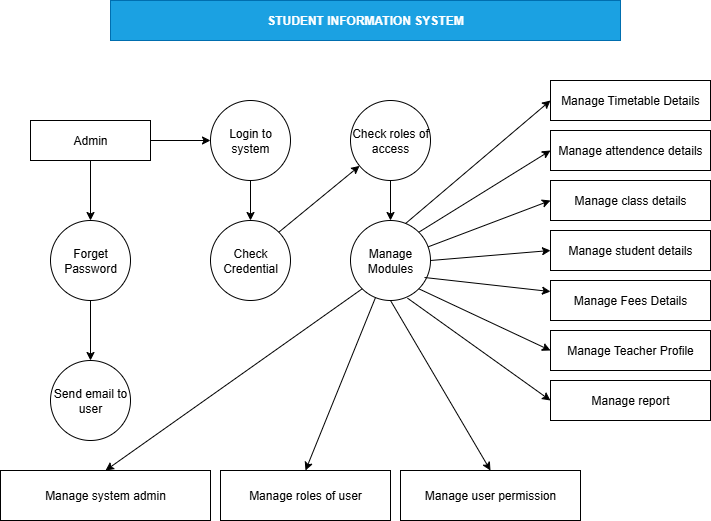

The diagram above was exported from draw.io. Its source (the exported page's mxGraphModel, read from the mxfile embedded in the PNG):
<mxGraphModel dx="786" dy="451" grid="1" gridSize="10" guides="1" tooltips="1" connect="1" arrows="1" fold="1" page="1" pageScale="1" pageWidth="850" pageHeight="1100" background="#ffffff" math="0" shadow="0">
  <root>
    <mxCell id="0" />
    <mxCell id="1" parent="0" />
    <mxCell id="VOwWRFZJz0mb013KFPZ_-1" value="&lt;b&gt;STUDENT INFORMATION SYSTEM&lt;/b&gt;" style="whiteSpace=wrap;html=1;fillColor=#1ba1e2;fontColor=#ffffff;strokeColor=#006EAF;" parent="1" vertex="1">
      <mxGeometry x="120" y="40" width="510" height="40" as="geometry" />
    </mxCell>
    <mxCell id="VOwWRFZJz0mb013KFPZ_-12" value="" style="edgeStyle=orthogonalEdgeStyle;rounded=0;orthogonalLoop=1;jettySize=auto;html=1;" parent="1" source="VOwWRFZJz0mb013KFPZ_-2" target="VOwWRFZJz0mb013KFPZ_-10" edge="1">
      <mxGeometry relative="1" as="geometry" />
    </mxCell>
    <mxCell id="VOwWRFZJz0mb013KFPZ_-14" value="" style="edgeStyle=orthogonalEdgeStyle;rounded=0;orthogonalLoop=1;jettySize=auto;html=1;" parent="1" source="VOwWRFZJz0mb013KFPZ_-2" target="VOwWRFZJz0mb013KFPZ_-3" edge="1">
      <mxGeometry relative="1" as="geometry" />
    </mxCell>
    <mxCell id="VOwWRFZJz0mb013KFPZ_-2" value="Admin" style="rounded=0;whiteSpace=wrap;html=1;" parent="1" vertex="1">
      <mxGeometry x="40" y="160" width="120" height="40" as="geometry" />
    </mxCell>
    <mxCell id="VOwWRFZJz0mb013KFPZ_-8" value="" style="edgeStyle=orthogonalEdgeStyle;rounded=0;orthogonalLoop=1;jettySize=auto;html=1;" parent="1" source="VOwWRFZJz0mb013KFPZ_-3" target="VOwWRFZJz0mb013KFPZ_-4" edge="1">
      <mxGeometry relative="1" as="geometry" />
    </mxCell>
    <mxCell id="VOwWRFZJz0mb013KFPZ_-3" value="Login to system" style="ellipse;whiteSpace=wrap;html=1;aspect=fixed;" parent="1" vertex="1">
      <mxGeometry x="220" y="140" width="80" height="80" as="geometry" />
    </mxCell>
    <mxCell id="VOwWRFZJz0mb013KFPZ_-4" value="Check Credential" style="ellipse;whiteSpace=wrap;html=1;aspect=fixed;" parent="1" vertex="1">
      <mxGeometry x="220" y="260" width="80" height="80" as="geometry" />
    </mxCell>
    <mxCell id="VOwWRFZJz0mb013KFPZ_-9" value="" style="edgeStyle=orthogonalEdgeStyle;rounded=0;orthogonalLoop=1;jettySize=auto;html=1;" parent="1" source="VOwWRFZJz0mb013KFPZ_-5" target="VOwWRFZJz0mb013KFPZ_-6" edge="1">
      <mxGeometry relative="1" as="geometry" />
    </mxCell>
    <mxCell id="VOwWRFZJz0mb013KFPZ_-5" value="Check roles of access" style="ellipse;whiteSpace=wrap;html=1;aspect=fixed;" parent="1" vertex="1">
      <mxGeometry x="360" y="140" width="80" height="80" as="geometry" />
    </mxCell>
    <mxCell id="VOwWRFZJz0mb013KFPZ_-6" value="Manage Modules" style="ellipse;whiteSpace=wrap;html=1;aspect=fixed;" parent="1" vertex="1">
      <mxGeometry x="360" y="260" width="80" height="80" as="geometry" />
    </mxCell>
    <mxCell id="VOwWRFZJz0mb013KFPZ_-7" value="" style="endArrow=classic;html=1;rounded=0;exitX=1;exitY=0;exitDx=0;exitDy=0;" parent="1" source="VOwWRFZJz0mb013KFPZ_-4" target="VOwWRFZJz0mb013KFPZ_-5" edge="1">
      <mxGeometry width="50" height="50" relative="1" as="geometry">
        <mxPoint x="200" y="180" as="sourcePoint" />
        <mxPoint x="250" y="130" as="targetPoint" />
        <Array as="points" />
      </mxGeometry>
    </mxCell>
    <mxCell id="VOwWRFZJz0mb013KFPZ_-13" value="" style="edgeStyle=orthogonalEdgeStyle;rounded=0;orthogonalLoop=1;jettySize=auto;html=1;" parent="1" source="VOwWRFZJz0mb013KFPZ_-10" target="VOwWRFZJz0mb013KFPZ_-11" edge="1">
      <mxGeometry relative="1" as="geometry" />
    </mxCell>
    <mxCell id="VOwWRFZJz0mb013KFPZ_-10" value="Forget Password" style="ellipse;whiteSpace=wrap;html=1;aspect=fixed;" parent="1" vertex="1">
      <mxGeometry x="60" y="260" width="80" height="80" as="geometry" />
    </mxCell>
    <mxCell id="VOwWRFZJz0mb013KFPZ_-11" value="Send email to user" style="ellipse;whiteSpace=wrap;html=1;aspect=fixed;" parent="1" vertex="1">
      <mxGeometry x="60" y="400" width="80" height="80" as="geometry" />
    </mxCell>
    <mxCell id="VOwWRFZJz0mb013KFPZ_-15" value="Manage Timetable Details" style="rounded=0;whiteSpace=wrap;html=1;" parent="1" vertex="1">
      <mxGeometry x="560" y="120" width="160" height="40" as="geometry" />
    </mxCell>
    <mxCell id="VOwWRFZJz0mb013KFPZ_-16" value="Manage attendence details" style="rounded=0;whiteSpace=wrap;html=1;" parent="1" vertex="1">
      <mxGeometry x="560" y="170" width="160" height="40" as="geometry" />
    </mxCell>
    <mxCell id="VOwWRFZJz0mb013KFPZ_-17" value="Manage class details" style="rounded=0;whiteSpace=wrap;html=1;" parent="1" vertex="1">
      <mxGeometry x="560" y="220" width="160" height="40" as="geometry" />
    </mxCell>
    <mxCell id="VOwWRFZJz0mb013KFPZ_-18" value="Manage student details" style="rounded=0;whiteSpace=wrap;html=1;" parent="1" vertex="1">
      <mxGeometry x="560" y="270" width="160" height="40" as="geometry" />
    </mxCell>
    <mxCell id="VOwWRFZJz0mb013KFPZ_-19" value="Manage Fees Details" style="rounded=0;whiteSpace=wrap;html=1;" parent="1" vertex="1">
      <mxGeometry x="560" y="320" width="160" height="40" as="geometry" />
    </mxCell>
    <mxCell id="VOwWRFZJz0mb013KFPZ_-20" value="Manage Teacher Profile" style="rounded=0;whiteSpace=wrap;html=1;" parent="1" vertex="1">
      <mxGeometry x="560" y="370" width="160" height="40" as="geometry" />
    </mxCell>
    <mxCell id="VOwWRFZJz0mb013KFPZ_-22" value="" style="endArrow=classic;html=1;rounded=0;exitX=0.688;exitY=0.038;exitDx=0;exitDy=0;entryX=0;entryY=0.5;entryDx=0;entryDy=0;exitPerimeter=0;" parent="1" source="VOwWRFZJz0mb013KFPZ_-6" target="VOwWRFZJz0mb013KFPZ_-15" edge="1">
      <mxGeometry width="50" height="50" relative="1" as="geometry">
        <mxPoint x="490" y="300" as="sourcePoint" />
        <mxPoint x="540" y="250" as="targetPoint" />
      </mxGeometry>
    </mxCell>
    <mxCell id="VOwWRFZJz0mb013KFPZ_-23" value="" style="endArrow=classic;html=1;rounded=0;entryX=0;entryY=0.5;entryDx=0;entryDy=0;exitX=1;exitY=0;exitDx=0;exitDy=0;" parent="1" source="VOwWRFZJz0mb013KFPZ_-6" target="VOwWRFZJz0mb013KFPZ_-16" edge="1">
      <mxGeometry width="50" height="50" relative="1" as="geometry">
        <mxPoint x="440" y="272" as="sourcePoint" />
        <mxPoint x="540" y="250" as="targetPoint" />
      </mxGeometry>
    </mxCell>
    <mxCell id="VOwWRFZJz0mb013KFPZ_-24" value="" style="endArrow=classic;html=1;rounded=0;exitX=0.971;exitY=0.329;exitDx=0;exitDy=0;exitPerimeter=0;entryX=0;entryY=0.5;entryDx=0;entryDy=0;" parent="1" source="VOwWRFZJz0mb013KFPZ_-6" target="VOwWRFZJz0mb013KFPZ_-17" edge="1">
      <mxGeometry width="50" height="50" relative="1" as="geometry">
        <mxPoint x="490" y="300" as="sourcePoint" />
        <mxPoint x="540" y="250" as="targetPoint" />
      </mxGeometry>
    </mxCell>
    <mxCell id="VOwWRFZJz0mb013KFPZ_-25" value="" style="endArrow=classic;html=1;rounded=0;exitX=1;exitY=0.5;exitDx=0;exitDy=0;entryX=0;entryY=0.5;entryDx=0;entryDy=0;" parent="1" source="VOwWRFZJz0mb013KFPZ_-6" target="VOwWRFZJz0mb013KFPZ_-18" edge="1">
      <mxGeometry width="50" height="50" relative="1" as="geometry">
        <mxPoint x="490" y="300" as="sourcePoint" />
        <mxPoint x="540" y="250" as="targetPoint" />
      </mxGeometry>
    </mxCell>
    <mxCell id="VOwWRFZJz0mb013KFPZ_-26" value="" style="endArrow=classic;html=1;rounded=0;" parent="1" target="VOwWRFZJz0mb013KFPZ_-19" edge="1">
      <mxGeometry width="50" height="50" relative="1" as="geometry">
        <mxPoint x="434" y="317" as="sourcePoint" />
        <mxPoint x="540" y="250" as="targetPoint" />
      </mxGeometry>
    </mxCell>
    <mxCell id="VOwWRFZJz0mb013KFPZ_-27" value="" style="endArrow=classic;html=1;rounded=0;exitX=1;exitY=1;exitDx=0;exitDy=0;entryX=0;entryY=0.5;entryDx=0;entryDy=0;" parent="1" source="VOwWRFZJz0mb013KFPZ_-6" target="VOwWRFZJz0mb013KFPZ_-20" edge="1">
      <mxGeometry width="50" height="50" relative="1" as="geometry">
        <mxPoint x="490" y="300" as="sourcePoint" />
        <mxPoint x="540" y="250" as="targetPoint" />
      </mxGeometry>
    </mxCell>
    <mxCell id="VOwWRFZJz0mb013KFPZ_-28" value="Manage report" style="rounded=0;whiteSpace=wrap;html=1;" parent="1" vertex="1">
      <mxGeometry x="560" y="420" width="160" height="40" as="geometry" />
    </mxCell>
    <mxCell id="VOwWRFZJz0mb013KFPZ_-29" value="" style="endArrow=classic;html=1;rounded=0;exitX=0.713;exitY=0.971;exitDx=0;exitDy=0;exitPerimeter=0;entryX=0;entryY=0.5;entryDx=0;entryDy=0;" parent="1" source="VOwWRFZJz0mb013KFPZ_-6" target="VOwWRFZJz0mb013KFPZ_-28" edge="1">
      <mxGeometry width="50" height="50" relative="1" as="geometry">
        <mxPoint x="490" y="300" as="sourcePoint" />
        <mxPoint x="540" y="250" as="targetPoint" />
      </mxGeometry>
    </mxCell>
    <mxCell id="VOwWRFZJz0mb013KFPZ_-30" value="Manage system admin" style="rounded=0;whiteSpace=wrap;html=1;" parent="1" vertex="1">
      <mxGeometry x="10" y="510" width="210" height="50" as="geometry" />
    </mxCell>
    <mxCell id="VOwWRFZJz0mb013KFPZ_-31" value="Manage roles of user" style="rounded=0;whiteSpace=wrap;html=1;" parent="1" vertex="1">
      <mxGeometry x="230" y="510" width="170" height="50" as="geometry" />
    </mxCell>
    <mxCell id="VOwWRFZJz0mb013KFPZ_-32" value="" style="endArrow=classic;html=1;rounded=0;exitX=0;exitY=1;exitDx=0;exitDy=0;entryX=0.5;entryY=0;entryDx=0;entryDy=0;" parent="1" source="VOwWRFZJz0mb013KFPZ_-6" target="VOwWRFZJz0mb013KFPZ_-30" edge="1">
      <mxGeometry width="50" height="50" relative="1" as="geometry">
        <mxPoint x="340" y="330" as="sourcePoint" />
        <mxPoint x="350" y="400" as="targetPoint" />
      </mxGeometry>
    </mxCell>
    <mxCell id="VOwWRFZJz0mb013KFPZ_-33" value="" style="endArrow=classic;html=1;rounded=0;entryX=0.5;entryY=0;entryDx=0;entryDy=0;" parent="1" source="VOwWRFZJz0mb013KFPZ_-6" target="VOwWRFZJz0mb013KFPZ_-31" edge="1">
      <mxGeometry width="50" height="50" relative="1" as="geometry">
        <mxPoint x="300" y="450" as="sourcePoint" />
        <mxPoint x="350" y="400" as="targetPoint" />
      </mxGeometry>
    </mxCell>
    <mxCell id="VOwWRFZJz0mb013KFPZ_-34" value="Manage user permission" style="rounded=0;whiteSpace=wrap;html=1;" parent="1" vertex="1">
      <mxGeometry x="410" y="510" width="180" height="50" as="geometry" />
    </mxCell>
    <mxCell id="VOwWRFZJz0mb013KFPZ_-35" value="" style="endArrow=classic;html=1;rounded=0;exitX=0.5;exitY=1;exitDx=0;exitDy=0;entryX=0.5;entryY=0;entryDx=0;entryDy=0;" parent="1" source="VOwWRFZJz0mb013KFPZ_-6" target="VOwWRFZJz0mb013KFPZ_-34" edge="1">
      <mxGeometry width="50" height="50" relative="1" as="geometry">
        <mxPoint x="400" y="450" as="sourcePoint" />
        <mxPoint x="450" y="400" as="targetPoint" />
      </mxGeometry>
    </mxCell>
  </root>
</mxGraphModel>